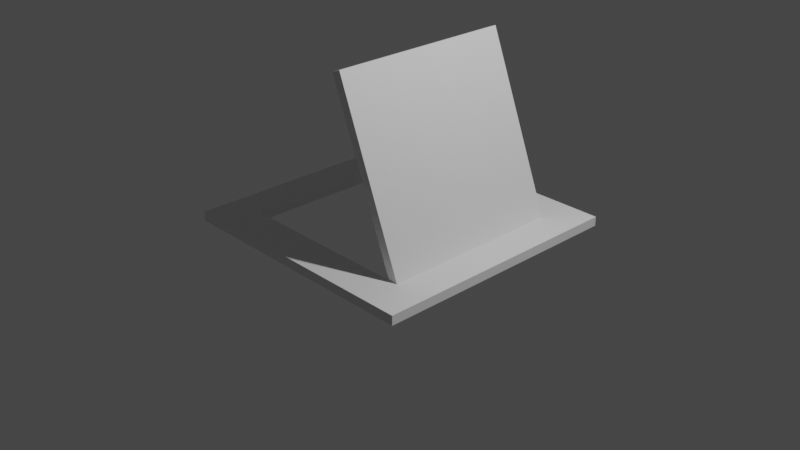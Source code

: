 # Source: 7_Challenge.blend  (saved by Blender 2.80.41; exported with 4.5.12 LTS)
import bpy
from mathutils import Matrix  # noqa: F401  (used for matrix-valued properties, if any)

bpy.ops.wm.read_factory_settings(use_empty=True)
scene = bpy.context.scene
scene.name = 'Scene'

# ---- collections
col_collection = bpy.data.collections.new('Collection'); scene.collection.children.link(col_collection)

# ---- materials (node trees are filled in below, after node groups)
mat_material = bpy.data.materials.new('Material')
mat_material.alpha_threshold = 0.0
mat_material.use_transparent_shadow = False
mat_material.roughness = 0.5
mat_material.line_color = (0.0, 0.0, 0.0, 1.0)

# ---- material node trees
mat_material.use_nodes = True; mat_material.node_tree.nodes.clear()
_N = mat_material.node_tree.nodes; _L = mat_material.node_tree.links
n0 = _N.new('ShaderNodeOutputMaterial'); n0.name = 'Material Output'; n0.location = (300, 300)
n1 = _N.new('ShaderNodeBsdfPrincipled'); n1.name = 'Principled BSDF'; n1.location = (10, 300)
n1.distribution = 'GGX'
n1.subsurface_method = 'BURLEY'
n1.inputs[3].default_value = 1.45
_L.new(n1.outputs[0], n0.inputs[0])
n0.is_active_output = True

# ---- world
world_world = bpy.data.worlds.new('World'); scene.world = world_world
world_world.use_nodes = True; world_world.node_tree.nodes.clear()
_N = world_world.node_tree.nodes; _L = world_world.node_tree.links
n0 = _N.new('ShaderNodeOutputWorld'); n0.name = 'World Output'; n0.location = (300, 300)
n1 = _N.new('ShaderNodeBackground'); n1.name = 'Background'; n1.location = (10, 300)
n1.inputs[0].default_value = (0.05088, 0.05088, 0.05088, 1.0)
_L.new(n1.outputs[0], n0.inputs[0])
n0.is_active_output = True
world_world.color = (0.05088, 0.05088, 0.05088)
world_world.use_sun_shadow = False
world_world.sun_shadow_jitter_overblur = 0.0

# ---- cameras
cam_camera = bpy.data.cameras.new('Camera')
cam_camera.clip_end = 100.0
cam_camera.ortho_scale = 7.314
cam_camera.dof.focus_distance = 0.0
cam_camera.dof.aperture_fstop = 128.0

# ---- lights
light_light = bpy.data.lights.new('Light', 'POINT')
light_light.transmission_factor = 0.0
light_light.cutoff_distance = 30.0
light_light.energy = 1000.0
light_light.shadow_buffer_clip_start = 1.001
light_light.shadow_soft_size = 0.1
light_light.shadow_maximum_resolution = 0.006
light_light.use_absolute_resolution = True

# ---- meshes
me_cube = bpy.data.meshes.new('Cube')
me_cube.from_pydata([(1.011, 1.0, 0.04885), (0.9893, 1.0, -0.04885), (1.011, -1.0, 0.04885), (0.9893, -1.0, -0.04885), (-0.9431, 1.0, 0.4762), (-0.9645, 1.0, 0.3785), (-0.9431, -1.0, 0.4762), (-0.9645, -1.0, 0.3785)], [], [(0, 4, 6, 2), (3, 2, 6, 7), (7, 6, 4, 5), (5, 1, 3, 7), (1, 0, 2, 3), (5, 4, 0, 1)])
_uv = me_cube.uv_layers.new(name='UVMap')
_uv.uv.foreach_set('vector', [0.375, 0.0, 0.625, 0.0, 0.625, 0.25, 0.375, 0.25, 0.375, 0.25, 0.625, 0.25, 0.625, 0.5, 0.375, 0.5, 0.375, 0.5, 0.625, 0.5, 0.625, 0.75, 0.375, 0.75, 0.375, 0.75, 0.625, 0.75, 0.625, 1.0, 0.375, 1.0, 0.125, 0.5, 0.375, 0.5, 0.375, 0.75, 0.125, 0.75, 0.625, 0.5, 0.875, 0.5, 0.875, 0.75, 0.625, 0.75])
me_cube.materials.append(mat_material)
me_cube.use_remesh_preserve_volume = False
me_cube.use_remesh_preserve_attributes = False
me_cube.use_mirror_vertex_groups = False
me_cube.update()
me_cube_001 = bpy.data.meshes.new('Cube.001')
me_cube_001.from_pydata([(-1.0, 1.0, -0.05), (-1.0, 1.0, 0.05), (-1.0, 1.4, -0.05), (-1.0, 1.4, 0.05), (1.0, 1.0, -0.05), (1.0, 1.0, 0.05), (1.0, 1.4, -0.05), (1.0, 1.4, 0.05), (-1.0, -1.4, -0.05), (-1.0, -1.4, 0.05), (-1.0, -1.0, -0.05), (-1.0, -1.0, 0.05), (1.0, -1.4, -0.05), (1.0, -1.4, 0.05), (1.0, -1.0, -0.05), (1.0, -1.0, 0.05), (1.0, 1.4, -0.05), (1.0, 1.4, 0.05), (1.4, 1.4, -0.05), (1.4, 1.4, 0.05), (1.0, -1.4, -0.05), (1.0, -1.4, 0.05), (1.4, -1.4, -0.05), (1.4, -1.4, 0.05), (-1.4, 1.4, -0.05), (-1.4, 1.4, 0.05), (-1.0, 1.4, -0.05), (-1.0, 1.4, 0.05), (-1.4, -1.4, -0.05), (-1.4, -1.4, 0.05), (-1.0, -1.4, -0.05), (-1.0, -1.4, 0.05)], [], [(0, 1, 3, 2), (2, 3, 7, 6), (6, 7, 5, 4), (4, 5, 1, 0), (2, 6, 4, 0), (7, 3, 1, 5), (8, 9, 11, 10), (10, 11, 15, 14), (14, 15, 13, 12), (12, 13, 9, 8), (10, 14, 12, 8), (15, 11, 9, 13), (16, 17, 19, 18), (18, 19, 23, 22), (22, 23, 21, 20), (20, 21, 17, 16), (18, 22, 20, 16), (23, 19, 17, 21), (24, 25, 27, 26), (26, 27, 31, 30), (30, 31, 29, 28), (28, 29, 25, 24), (26, 30, 28, 24), (31, 27, 25, 29)])
_uv = me_cube_001.uv_layers.new(name='UVMap')
_uv.uv.foreach_set('vector', [0.375, 0.0, 0.625, 0.0, 0.625, 0.25, 0.375, 0.25, 0.375, 0.25, 0.625, 0.25, 0.625, 0.5, 0.375, 0.5, 0.375, 0.5, 0.625, 0.5, 0.625, 0.75, 0.375, 0.75, 0.375, 0.75, 0.625, 0.75, 0.625, 1.0, 0.375, 1.0, 0.125, 0.5, 0.375, 0.5, 0.375, 0.75, 0.125, 0.75, 0.625, 0.5, 0.875, 0.5, 0.875, 0.75, 0.625, 0.75, 0.375, 0.0, 0.625, 0.0, 0.625, 0.25, 0.375, 0.25, 0.375, 0.25, 0.625, 0.25, 0.625, 0.5, 0.375, 0.5, 0.375, 0.5, 0.625, 0.5, 0.625, 0.75, 0.375, 0.75, 0.375, 0.75, 0.625, 0.75, 0.625, 1.0, 0.375, 1.0, 0.125, 0.5, 0.375, 0.5, 0.375, 0.75, 0.125, 0.75, 0.625, 0.5, 0.875, 0.5, 0.875, 0.75, 0.625, 0.75, 0.375, 0.0, 0.625, 0.0, 0.625, 0.25, 0.375, 0.25, 0.375, 0.25, 0.625, 0.25, 0.625, 0.5, 0.375, 0.5, 0.375, 0.5, 0.625, 0.5, 0.625, 0.75, 0.375, 0.75, 0.375, 0.75, 0.625, 0.75, 0.625, 1.0, 0.375, 1.0, 0.125, 0.5, 0.375, 0.5, 0.375, 0.75, 0.125, 0.75, 0.625, 0.5, 0.875, 0.5, 0.875, 0.75, 0.625, 0.75, 0.375, 0.0, 0.625, 0.0, 0.625, 0.25, 0.375, 0.25, 0.375, 0.25, 0.625, 0.25, 0.625, 0.5, 0.375, 0.5, 0.375, 0.5, 0.625, 0.5, 0.625, 0.75, 0.375, 0.75, 0.375, 0.75, 0.625, 0.75, 0.625, 1.0, 0.375, 1.0, 0.125, 0.5, 0.375, 0.5, 0.375, 0.75, 0.125, 0.75, 0.625, 0.5, 0.875, 0.5, 0.875, 0.75, 0.625, 0.75])
me_cube_001.use_remesh_preserve_volume = False
me_cube_001.use_remesh_preserve_attributes = False
me_cube_001.use_mirror_vertex_groups = False
me_cube_001.update()

# ---- objects
ob_trap_door = bpy.data.objects.new('Trap Door', me_cube)
ob_light = bpy.data.objects.new('Light', light_light)
ob_camera = bpy.data.objects.new('Camera', cam_camera)
ob_trap_door_frame = bpy.data.objects.new('Trap Door Frame', me_cube_001)

# ---- transforms, parenting, visibility, modifiers, constraints
ob_trap_door.location = (0.4405, 0.0, 0.8288)
ob_trap_door.rotation_euler = (0.0, 0.977, 0.0)
ob_trap_door.lock_rotations_4d = False
ob_trap_door.empty_display_type = 'ARROWS'
ob_trap_door.lineart.crease_threshold = 0.0
ob_light.location = (4.076, 1.005, 5.904)
ob_light.rotation_euler = (0.6503, 0.05522, 1.866)
ob_light.lock_rotations_4d = False
ob_light.empty_display_type = 'ARROWS'
ob_light.color = (0.0, 0.0, 0.0, 0.0)
ob_light.lineart.crease_threshold = 0.0
ob_camera.location = (7.359, -6.926, 4.958)
ob_camera.rotation_euler = (1.109, 0.0, 0.8149)
ob_camera.lock_rotations_4d = False
ob_camera.empty_display_type = 'ARROWS'
ob_camera.color = (0.0, 0.0, 0.0, 0.0)
ob_camera.display_type = 'WIRE'
ob_camera.lineart.crease_threshold = 0.0
ob_trap_door_frame.location = (0.0, 0.0, 0.0)
ob_trap_door_frame.lineart.crease_threshold = 0.0

# ---- collection membership
col_collection.objects.link(ob_trap_door)
col_collection.objects.link(ob_light)
col_collection.objects.link(ob_camera)
col_collection.objects.link(ob_trap_door_frame)

# ---- scene / render settings (as saved in the file)
scene.camera = ob_camera
scene.frame_start = 1; scene.frame_end = 250; scene.frame_set(1)
scene.render.engine = 'BLENDER_EEVEE_NEXT'
scene.render.motion_blur_shutter = 1.0
scene.cycles.use_denoising = False
scene.cycles.samples = 128
scene.cycles.sampling_pattern = 'TABULATED_SOBOL'
scene.cycles.use_adaptive_sampling = False
scene.cycles.use_light_tree = False
scene.view_settings.view_transform = 'Filmic'
bpy.context.view_layer.update()
